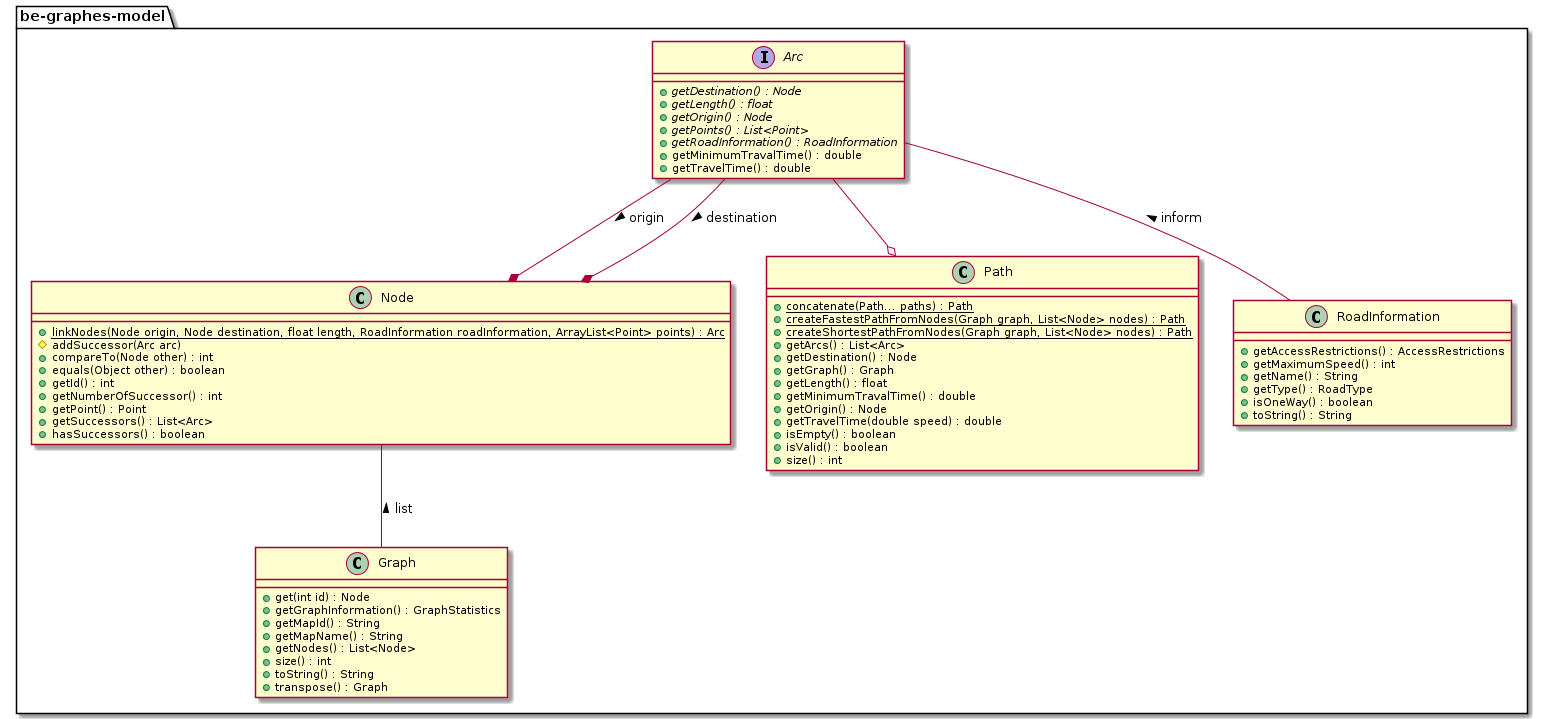

The diagram above was rendered by PlantUML. Its source (embedded in the PNG):
@startuml
package be-graphes-model {
   class Graph {
      + get(int id) : Node
      + getGraphInformation() : GraphStatistics
      + getMapId() : String
      + getMapName() : String
      + getNodes() : List<Node>
      + size() : int
      + toString() : String
      + transpose() : Graph
   }
   class Node {
      {static} + linkNodes(Node origin, Node destination, float length, RoadInformation roadInformation, ArrayList<Point> points) : Arc
      # addSuccessor(Arc arc)
      + compareTo(Node other) : int
      + equals(Object other) : boolean
      + getId() : int
      + getNumberOfSuccessor() : int
      + getPoint() : Point
      + getSuccessors() : List<Arc>
      + hasSuccessors() : boolean
   }
   class Path {
      {static} + concatenate(Path... paths) : Path
      {static} + createFastestPathFromNodes(Graph graph, List<Node> nodes) : Path
      {static} + createShortestPathFromNodes(Graph graph, List<Node> nodes) : Path
      + getArcs() : List<Arc>
      + getDestination() : Node
      + getGraph() : Graph
      + getLength() : float
      + getMinimumTravalTime() : double
      + getOrigin() : Node
      + getTravelTime(double speed) : double
      + isEmpty() : boolean
      + isValid() : boolean
      + size() : int
   }
   class RoadInformation {
      + getAccessRestrictions() : AccessRestrictions
      + getMaximumSpeed() : int
      + getName() : String
      + getType() : RoadType
      + isOneWay() : boolean
      + toString() : String
   }
   interface Arc {
      {abstract} + getDestination() : Node
      {abstract} + getLength() : float
      {abstract} + getOrigin() : Node
      {abstract} + getPoints() : List<Point>
      {abstract} + getRoadInformation() : RoadInformation
      + getMinimumTravalTime() : double
      + getTravelTime() : double
   }
   Arc --o Path
   Arc --* Node : origin >
   Arc --* Node : destination >
   Arc -- RoadInformation : inform <
   Node -- Graph : list <
}
@enduml